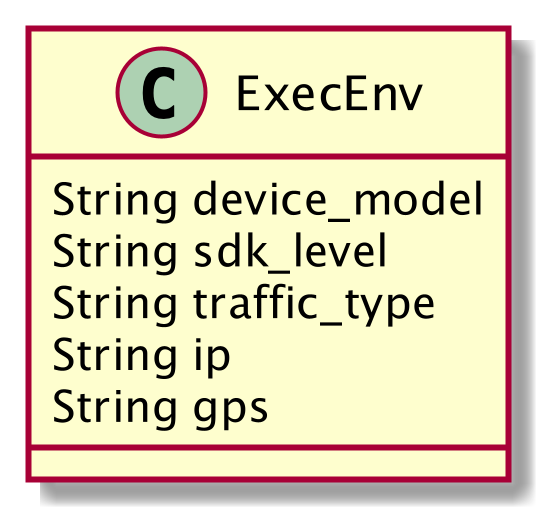

The diagram above was rendered by PlantUML. Its source (embedded in the PNG):
@startuml exec_env_class
scale 2
class ExecEnv {
    String device_model
    String sdk_level
    String traffic_type
    String ip
    String gps
}
@enduml